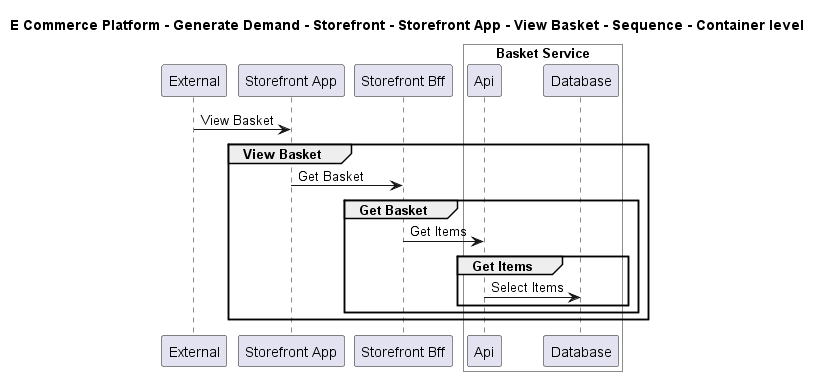

The diagram above was rendered by PlantUML. Its source (embedded in the PNG):
@startuml

title E Commerce Platform - Generate Demand - Storefront - Storefront App - View Basket - Sequence - Container level

participant "External" as C4InterFlow.SoftwareSystems.ExternalSystem
participant "Storefront App" as ECommercePlatform.GenerateDemand.Storefront.SoftwareSystems.StorefrontApp
participant "Storefront Bff" as ECommercePlatform.GenerateDemand.Storefront.SoftwareSystems.StorefrontBff

box "Basket Service" #White
    participant "Api" as ECommercePlatform.GenerateDemand.Basket.SoftwareSystems.BasketService.Containers.Api
    participant "Database" as ECommercePlatform.GenerateDemand.Basket.SoftwareSystems.BasketService.Containers.Database
end box


C4InterFlow.SoftwareSystems.ExternalSystem -> ECommercePlatform.GenerateDemand.Storefront.SoftwareSystems.StorefrontApp : View Basket
group View Basket
ECommercePlatform.GenerateDemand.Storefront.SoftwareSystems.StorefrontApp -> ECommercePlatform.GenerateDemand.Storefront.SoftwareSystems.StorefrontBff : Get Basket
group Get Basket
ECommercePlatform.GenerateDemand.Storefront.SoftwareSystems.StorefrontBff -> ECommercePlatform.GenerateDemand.Basket.SoftwareSystems.BasketService.Containers.Api : Get Items
group Get Items
ECommercePlatform.GenerateDemand.Basket.SoftwareSystems.BasketService.Containers.Api -> ECommercePlatform.GenerateDemand.Basket.SoftwareSystems.BasketService.Containers.Database : Select Items
end
end
end


@enduml